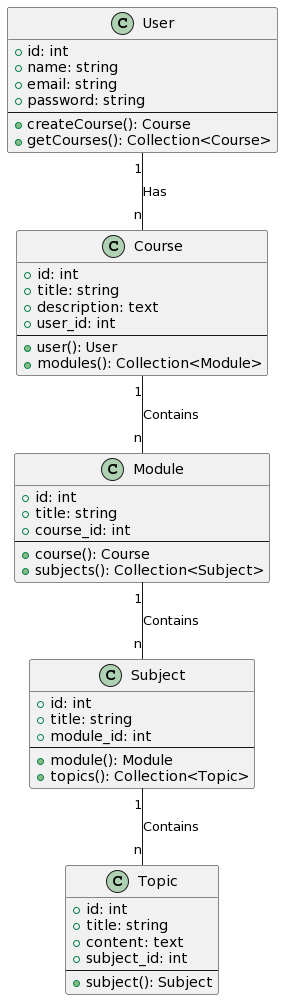

The diagram above was rendered by PlantUML. Its source (embedded in the PNG):
@startuml
class User {
  + id: int
  + name: string
  + email: string
  + password: string
  --
  + createCourse(): Course
  + getCourses(): Collection<Course>
}

class Course {
  + id: int
  + title: string
  + description: text
  + user_id: int
  --
  + user(): User
  + modules(): Collection<Module>
}

class Module {
  + id: int
  + title: string
  + course_id: int
  --
  + course(): Course
  + subjects(): Collection<Subject>
}

class Subject {
  + id: int
  + title: string
  + module_id: int
  --
  + module(): Module
  + topics(): Collection<Topic>
}

class Topic {
  + id: int
  + title: string
  + content: text
  + subject_id: int
  --
  + subject(): Subject
}

User "1" -- "n" Course : Has
Course "1" -- "n" Module : Contains
Module "1" -- "n" Subject : Contains
Subject "1" -- "n" Topic : Contains
@enduml